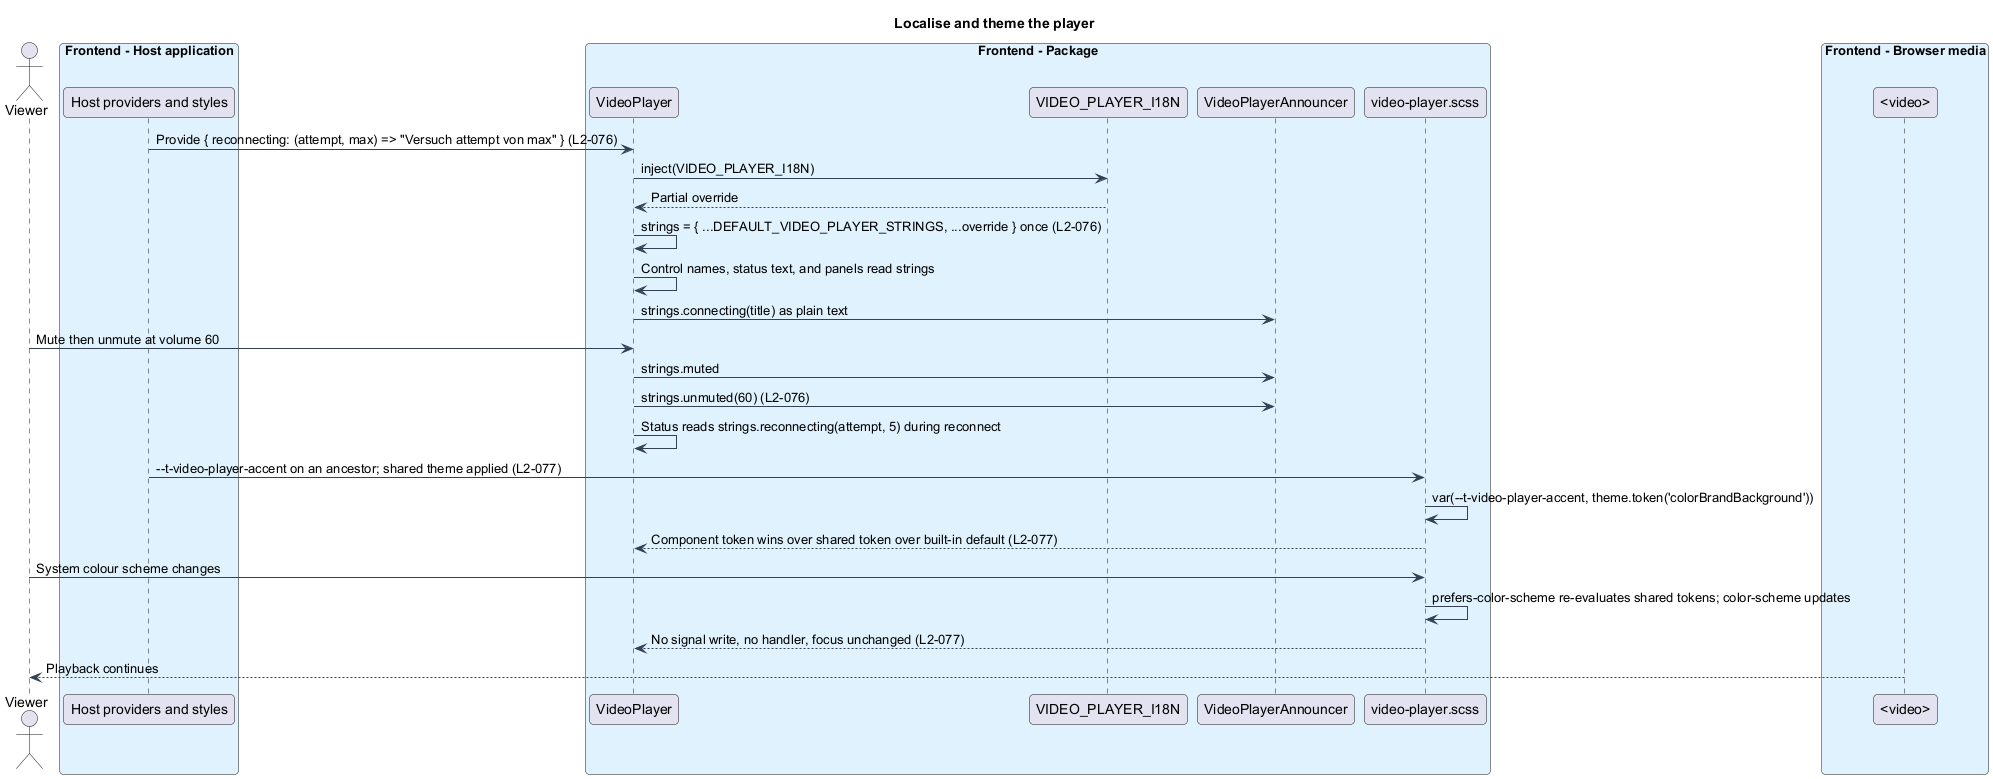

The diagram above was rendered by PlantUML. Its source (embedded in the PNG):
@startuml
skinparam backgroundColor #FFFFFF
skinparam shadowing false
skinparam roundcorner 8
skinparam defaultFontName Arial
skinparam ArrowColor #344054
skinparam class {
  BorderColor #344054
  FontColor #101828
  BackgroundColor #F9FAFB
}
title Localise and theme the player
actor "Viewer" as viewer
box "Frontend - Host application" #E0F2FE
  participant "Host providers and styles" as host
end box
box "Frontend - Package" #E0F2FE
  participant "VideoPlayer" as player
  participant "VIDEO_PLAYER_I18N" as i18n
  participant "VideoPlayerAnnouncer" as announcer
  participant "video-player.scss" as styles
end box
box "Frontend - Browser media" #E0F2FE
  participant "<video>" as video
end box

host -> player : Provide { reconnecting: (attempt, max) => "Versuch attempt von max" } (L2-076)
player -> i18n : inject(VIDEO_PLAYER_I18N)
i18n --> player : Partial override
player -> player : strings = { ...DEFAULT_VIDEO_PLAYER_STRINGS, ...override } once (L2-076)
player -> player : Control names, status text, and panels read strings
player -> announcer : strings.connecting(title) as plain text
viewer -> player : Mute then unmute at volume 60
player -> announcer : strings.muted
player -> announcer : strings.unmuted(60) (L2-076)
player -> player : Status reads strings.reconnecting(attempt, 5) during reconnect
host -> styles : --t-video-player-accent on an ancestor; shared theme applied (L2-077)
styles -> styles : var(--t-video-player-accent, theme.token('colorBrandBackground'))
styles --> player : Component token wins over shared token over built-in default (L2-077)
viewer -> styles : System colour scheme changes
styles -> styles : prefers-color-scheme re-evaluates shared tokens; color-scheme updates
styles --> player : No signal write, no handler, focus unchanged (L2-077)
video --> viewer : Playback continues
@enduml